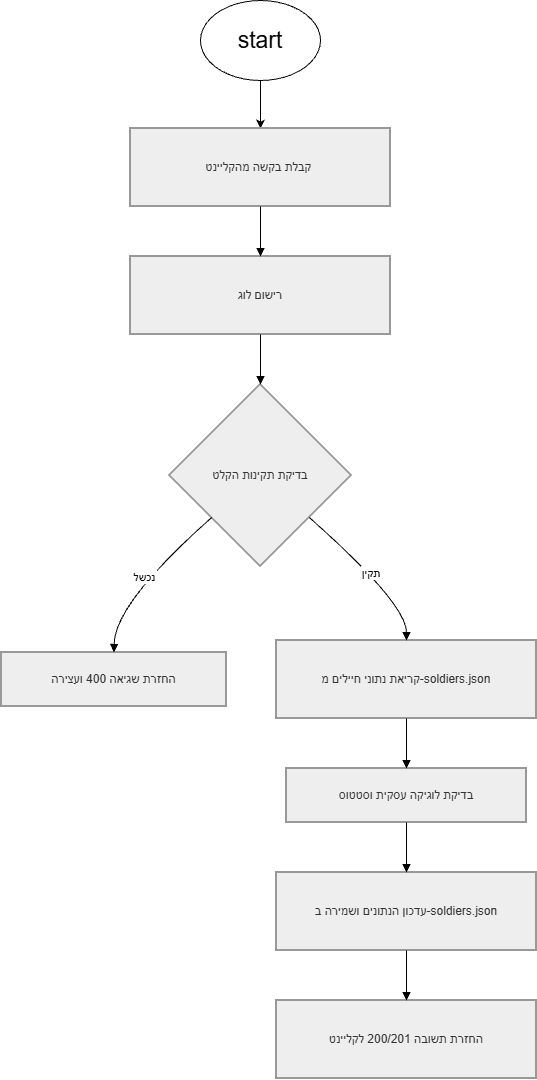

The diagram above was exported from draw.io. Its source (the exported page's mxGraphModel, read from the mxfile embedded in the PNG):
<mxGraphModel dx="1046" dy="890" grid="1" gridSize="23" guides="1" tooltips="1" connect="1" arrows="1" fold="1" page="1" pageScale="1" pageWidth="850" pageHeight="1100" math="0" shadow="0">
  <root>
    <mxCell id="0" />
    <mxCell id="1" parent="0" />
    <mxCell id="BE8qtiGDok1X-lG8Tvcl-48" edge="1" parent="1" source="Cj2Ii5zMJndy6aR4uRUW-1" style="edgeStyle=orthogonalEdgeStyle;rounded=0;orthogonalLoop=1;jettySize=auto;html=1;" target="BE8qtiGDok1X-lG8Tvcl-32" value="">
      <mxGeometry relative="1" as="geometry" />
    </mxCell>
    <mxCell id="Cj2Ii5zMJndy6aR4uRUW-1" parent="1" style="ellipse;whiteSpace=wrap;html=1;" value="&lt;font style=&quot;font-size: 23px;&quot;&gt;start&lt;/font&gt;" vertex="1">
      <mxGeometry height="80" width="120" x="361" as="geometry" />
    </mxCell>
    <mxCell id="BE8qtiGDok1X-lG8Tvcl-32" parent="1" style="whiteSpace=wrap;strokeWidth=2;fillColor=light-dark(#eeeeee,#1f2020);strokeColor=light-dark(#999999,#cccccc);fontColor=light-dark(#333333,#cccccc);" value="קבלת בקשה מהקליינט " vertex="1">
      <mxGeometry height="78" width="260" x="291" y="128" as="geometry" />
    </mxCell>
    <mxCell id="BE8qtiGDok1X-lG8Tvcl-33" parent="1" style="whiteSpace=wrap;strokeWidth=2;fillColor=light-dark(#eeeeee,#1f2020);strokeColor=light-dark(#999999,#cccccc);fontColor=light-dark(#333333,#cccccc);" value="רישום לוג" vertex="1">
      <mxGeometry height="78" width="260" x="291" y="256" as="geometry" />
    </mxCell>
    <mxCell id="BE8qtiGDok1X-lG8Tvcl-34" parent="1" style="rhombus;strokeWidth=2;whiteSpace=wrap;fillColor=light-dark(#eeeeee,#1f2020);strokeColor=light-dark(#999999,#cccccc);fontColor=light-dark(#333333,#cccccc);" value="בדיקת תקינות הקלט" vertex="1">
      <mxGeometry height="182" width="182" x="330" y="384" as="geometry" />
    </mxCell>
    <mxCell id="BE8qtiGDok1X-lG8Tvcl-35" parent="1" style="whiteSpace=wrap;strokeWidth=2;fillColor=light-dark(#eeeeee,#1f2020);strokeColor=light-dark(#999999,#cccccc);fontColor=light-dark(#333333,#cccccc);" value="החזרת שגיאה 400 ועצירה" vertex="1">
      <mxGeometry height="54" width="225" x="162" y="652" as="geometry" />
    </mxCell>
    <mxCell id="BE8qtiGDok1X-lG8Tvcl-36" parent="1" style="whiteSpace=wrap;strokeWidth=2;fillColor=light-dark(#eeeeee,#1f2020);strokeColor=light-dark(#999999,#cccccc);fontColor=light-dark(#333333,#cccccc);" value="קריאת נתוני חיילים מ-soldiers.json" vertex="1">
      <mxGeometry height="78" width="260" x="437" y="640" as="geometry" />
    </mxCell>
    <mxCell id="BE8qtiGDok1X-lG8Tvcl-37" parent="1" style="whiteSpace=wrap;strokeWidth=2;fillColor=light-dark(#eeeeee,#1f2020);strokeColor=light-dark(#999999,#cccccc);fontColor=light-dark(#333333,#cccccc);" value="בדיקת לוגיקה עסקית וסטטוס" vertex="1">
      <mxGeometry height="54" width="240" x="447" y="768" as="geometry" />
    </mxCell>
    <mxCell id="BE8qtiGDok1X-lG8Tvcl-38" parent="1" style="whiteSpace=wrap;strokeWidth=2;fillColor=light-dark(#eeeeee,#1f2020);strokeColor=light-dark(#999999,#cccccc);fontColor=light-dark(#333333,#cccccc);" value="עדכון הנתונים ושמירה ב-soldiers.json" vertex="1">
      <mxGeometry height="78" width="260" x="437" y="872" as="geometry" />
    </mxCell>
    <mxCell id="BE8qtiGDok1X-lG8Tvcl-39" parent="1" style="whiteSpace=wrap;strokeWidth=2;fillColor=light-dark(#eeeeee,#1f2020);strokeColor=light-dark(#999999,#cccccc);fontColor=light-dark(#333333,#cccccc);" value="החזרת תשובה 200/201 לקליינט" vertex="1">
      <mxGeometry height="78" width="260" x="437" y="1000" as="geometry" />
    </mxCell>
    <mxCell id="BE8qtiGDok1X-lG8Tvcl-40" edge="1" parent="1" source="BE8qtiGDok1X-lG8Tvcl-32" style="curved=1;startArrow=none;endArrow=block;exitX=0.5;exitY=1;entryX=0.5;entryY=0;rounded=0;" target="BE8qtiGDok1X-lG8Tvcl-33" value="">
      <mxGeometry relative="1" as="geometry">
        <Array as="points" />
      </mxGeometry>
    </mxCell>
    <mxCell id="BE8qtiGDok1X-lG8Tvcl-41" edge="1" parent="1" source="BE8qtiGDok1X-lG8Tvcl-33" style="curved=1;startArrow=none;endArrow=block;exitX=0.5;exitY=1;entryX=0.5;entryY=0;rounded=0;" target="BE8qtiGDok1X-lG8Tvcl-34" value="">
      <mxGeometry relative="1" as="geometry">
        <Array as="points" />
      </mxGeometry>
    </mxCell>
    <mxCell id="BE8qtiGDok1X-lG8Tvcl-42" edge="1" parent="1" source="BE8qtiGDok1X-lG8Tvcl-34" style="curved=1;startArrow=none;endArrow=block;exitX=0;exitY=0.93;entryX=0.5;entryY=-0.01;rounded=0;" target="BE8qtiGDok1X-lG8Tvcl-35" value="נכשל">
      <mxGeometry relative="1" as="geometry">
        <Array as="points">
          <mxPoint x="275" y="603" />
        </Array>
      </mxGeometry>
    </mxCell>
    <mxCell id="BE8qtiGDok1X-lG8Tvcl-43" edge="1" parent="1" source="BE8qtiGDok1X-lG8Tvcl-34" style="curved=1;startArrow=none;endArrow=block;exitX=1;exitY=0.93;entryX=0.5;entryY=0;rounded=0;" target="BE8qtiGDok1X-lG8Tvcl-36" value="תקין">
      <mxGeometry relative="1" as="geometry">
        <Array as="points">
          <mxPoint x="567" y="603" />
        </Array>
      </mxGeometry>
    </mxCell>
    <mxCell id="BE8qtiGDok1X-lG8Tvcl-44" edge="1" parent="1" source="BE8qtiGDok1X-lG8Tvcl-36" style="curved=1;startArrow=none;endArrow=block;exitX=0.5;exitY=1;entryX=0.5;entryY=-0.01;rounded=0;" target="BE8qtiGDok1X-lG8Tvcl-37" value="">
      <mxGeometry relative="1" as="geometry">
        <Array as="points" />
      </mxGeometry>
    </mxCell>
    <mxCell id="BE8qtiGDok1X-lG8Tvcl-45" edge="1" parent="1" source="BE8qtiGDok1X-lG8Tvcl-37" style="curved=1;startArrow=none;endArrow=block;exitX=0.5;exitY=0.99;entryX=0.5;entryY=0;rounded=0;" target="BE8qtiGDok1X-lG8Tvcl-38" value="">
      <mxGeometry relative="1" as="geometry">
        <Array as="points" />
      </mxGeometry>
    </mxCell>
    <mxCell id="BE8qtiGDok1X-lG8Tvcl-46" edge="1" parent="1" source="BE8qtiGDok1X-lG8Tvcl-38" style="curved=1;startArrow=none;endArrow=block;exitX=0.5;exitY=1;entryX=0.5;entryY=0;rounded=0;" target="BE8qtiGDok1X-lG8Tvcl-39" value="">
      <mxGeometry relative="1" as="geometry">
        <Array as="points" />
      </mxGeometry>
    </mxCell>
  </root>
</mxGraphModel>